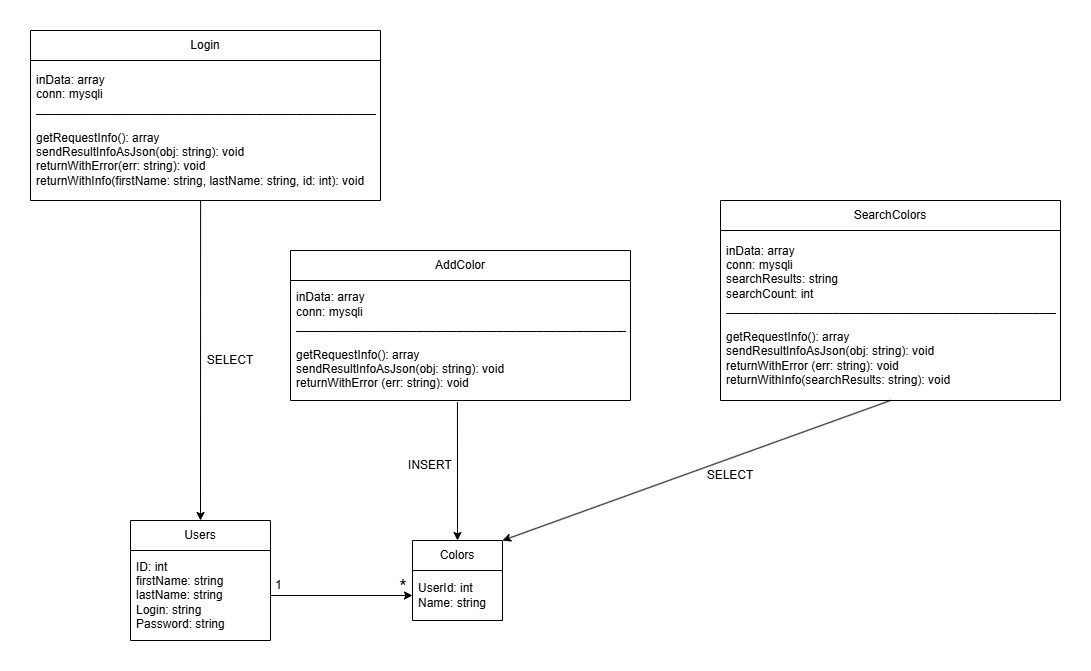

The diagram above was exported from draw.io. Its source (the exported page's mxGraphModel, read from the mxfile embedded in the PNG):
<mxGraphModel dx="1640" dy="855" grid="1" gridSize="10" guides="1" tooltips="1" connect="1" arrows="1" fold="1" page="1" pageScale="1" pageWidth="1100" pageHeight="850" math="0" shadow="0">
  <root>
    <mxCell id="0" />
    <mxCell id="1" parent="0" />
    <mxCell id="PIrErBTJcYzm994Br3Tn-1" parent="1" style="swimlane;fontStyle=0;childLayout=stackLayout;horizontal=1;startSize=30;horizontalStack=0;resizeParent=1;resizeParentMax=0;resizeLast=0;collapsible=1;marginBottom=0;whiteSpace=wrap;html=1;" value="SearchColors" vertex="1">
      <mxGeometry height="200" width="340" x="731" y="220" as="geometry" />
    </mxCell>
    <mxCell id="PIrErBTJcYzm994Br3Tn-2" parent="PIrErBTJcYzm994Br3Tn-1" style="text;strokeColor=none;fillColor=none;align=left;verticalAlign=middle;spacingLeft=4;spacingRight=4;overflow=hidden;points=[[0,0.5],[1,0.5]];portConstraint=eastwest;rotatable=0;whiteSpace=wrap;html=1;" value="inData: array&lt;div&gt;conn: mysqli&lt;/div&gt;&lt;div&gt;searchResults: string&lt;/div&gt;&lt;div&gt;searchCount: int&lt;/div&gt;&lt;div&gt;__________________________________________________&lt;/div&gt;&lt;div&gt;&lt;br&gt;&lt;/div&gt;&lt;div&gt;getRequestInfo(): array&lt;/div&gt;&lt;div&gt;sendResultInfoAsJson(obj: string): void&lt;/div&gt;&lt;div&gt;returnWithError (err: string): void&lt;/div&gt;&lt;div&gt;returnWithInfo(searchResults: string): void&lt;/div&gt;" vertex="1">
      <mxGeometry height="170" width="340" y="30" as="geometry" />
    </mxCell>
    <mxCell id="PIrErBTJcYzm994Br3Tn-6" parent="1" style="swimlane;fontStyle=0;childLayout=stackLayout;horizontal=1;startSize=30;horizontalStack=0;resizeParent=1;resizeParentMax=0;resizeLast=0;collapsible=1;marginBottom=0;whiteSpace=wrap;html=1;" value="AddColor" vertex="1">
      <mxGeometry height="150" width="340" x="301" y="270" as="geometry">
        <mxRectangle height="30" width="70" x="390" y="150" as="alternateBounds" />
      </mxGeometry>
    </mxCell>
    <mxCell id="PIrErBTJcYzm994Br3Tn-7" parent="PIrErBTJcYzm994Br3Tn-6" style="text;strokeColor=none;fillColor=none;align=left;verticalAlign=middle;spacingLeft=4;spacingRight=4;overflow=hidden;points=[[0,0.5],[1,0.5]];portConstraint=eastwest;rotatable=0;whiteSpace=wrap;html=1;" value="inData: array&lt;div&gt;conn: mysqli&lt;/div&gt;&lt;div&gt;__________________________________________________&lt;/div&gt;&lt;div&gt;&lt;br&gt;&lt;/div&gt;&lt;div&gt;getRequestInfo(): array&lt;/div&gt;&lt;div&gt;sendResultInfoAsJson(obj: string): void&lt;/div&gt;&lt;div&gt;returnWithError (err: string): void&lt;/div&gt;" vertex="1">
      <mxGeometry height="120" width="340" y="30" as="geometry" />
    </mxCell>
    <mxCell id="PIrErBTJcYzm994Br3Tn-10" parent="1" style="swimlane;fontStyle=0;childLayout=stackLayout;horizontal=1;startSize=30;horizontalStack=0;resizeParent=1;resizeParentMax=0;resizeLast=0;collapsible=1;marginBottom=0;whiteSpace=wrap;html=1;" value="Login" vertex="1">
      <mxGeometry height="170" width="350" x="41" y="50" as="geometry">
        <mxRectangle height="30" width="70" x="390" y="150" as="alternateBounds" />
      </mxGeometry>
    </mxCell>
    <mxCell id="PIrErBTJcYzm994Br3Tn-11" parent="PIrErBTJcYzm994Br3Tn-10" style="text;strokeColor=none;fillColor=none;align=left;verticalAlign=middle;spacingLeft=4;spacingRight=4;overflow=hidden;points=[[0,0.5],[1,0.5]];portConstraint=eastwest;rotatable=0;whiteSpace=wrap;html=1;" value="inData: array&lt;div&gt;conn: mysqli&lt;/div&gt;&lt;div&gt;____________________________________________________&lt;/div&gt;&lt;div&gt;&lt;br&gt;&lt;/div&gt;&lt;div&gt;getRequestInfo(): array&lt;/div&gt;&lt;div&gt;sendResultInfoAsJson(obj: string): void&lt;/div&gt;&lt;div&gt;returnWithError(err: string): void&lt;/div&gt;&lt;div&gt;returnWithInfo(firstName: string, lastName: string, id: int): void&lt;/div&gt;" vertex="1">
      <mxGeometry height="140" width="350" y="30" as="geometry" />
    </mxCell>
    <mxCell id="PIrErBTJcYzm994Br3Tn-12" parent="1" style="swimlane;fontStyle=0;childLayout=stackLayout;horizontal=1;startSize=30;horizontalStack=0;resizeParent=1;resizeParentMax=0;resizeLast=0;collapsible=1;marginBottom=0;whiteSpace=wrap;html=1;" value="Users" vertex="1">
      <mxGeometry height="120" width="140" x="141" y="540" as="geometry">
        <mxRectangle height="30" width="70" x="390" y="150" as="alternateBounds" />
      </mxGeometry>
    </mxCell>
    <mxCell id="PIrErBTJcYzm994Br3Tn-13" parent="PIrErBTJcYzm994Br3Tn-12" style="text;strokeColor=none;fillColor=none;align=left;verticalAlign=middle;spacingLeft=4;spacingRight=4;overflow=hidden;points=[[0,0.5],[1,0.5]];portConstraint=eastwest;rotatable=0;whiteSpace=wrap;html=1;" value="ID: int&lt;div&gt;firstName: string&lt;/div&gt;&lt;div&gt;lastName: string&lt;/div&gt;&lt;div&gt;Login: string&lt;/div&gt;&lt;div&gt;Password: string&lt;/div&gt;" vertex="1">
      <mxGeometry height="90" width="140" y="30" as="geometry" />
    </mxCell>
    <mxCell id="PIrErBTJcYzm994Br3Tn-14" parent="1" style="swimlane;fontStyle=0;childLayout=stackLayout;horizontal=1;startSize=30;horizontalStack=0;resizeParent=1;resizeParentMax=0;resizeLast=0;collapsible=1;marginBottom=0;whiteSpace=wrap;html=1;" value="Colors" vertex="1">
      <mxGeometry height="80" width="90" x="423" y="560" as="geometry">
        <mxRectangle height="30" width="70" x="390" y="150" as="alternateBounds" />
      </mxGeometry>
    </mxCell>
    <mxCell id="PIrErBTJcYzm994Br3Tn-15" parent="PIrErBTJcYzm994Br3Tn-14" style="text;strokeColor=none;fillColor=none;align=left;verticalAlign=middle;spacingLeft=4;spacingRight=4;overflow=hidden;points=[[0,0.5],[1,0.5]];portConstraint=eastwest;rotatable=0;whiteSpace=wrap;html=1;" value="UserId: int&lt;div&gt;Name: string&lt;/div&gt;" vertex="1">
      <mxGeometry height="50" width="90" y="30" as="geometry" />
    </mxCell>
    <mxCell id="PIrErBTJcYzm994Br3Tn-16" edge="1" parent="1" source="PIrErBTJcYzm994Br3Tn-11" style="endArrow=classic;html=1;rounded=0;exitX=0.486;exitY=1;exitDx=0;exitDy=0;exitPerimeter=0;entryX=0.5;entryY=0;entryDx=0;entryDy=0;" target="PIrErBTJcYzm994Br3Tn-12" value="">
      <mxGeometry height="50" relative="1" width="50" as="geometry">
        <mxPoint x="31" y="430" as="sourcePoint" />
        <mxPoint x="81" y="380" as="targetPoint" />
      </mxGeometry>
    </mxCell>
    <mxCell id="PIrErBTJcYzm994Br3Tn-18" edge="1" parent="1" style="endArrow=classic;html=1;rounded=0;entryX=1;entryY=0;entryDx=0;entryDy=0;" target="PIrErBTJcYzm994Br3Tn-14" value="">
      <mxGeometry height="50" relative="1" width="50" as="geometry">
        <mxPoint x="901" y="420" as="sourcePoint" />
        <mxPoint x="1121" y="320" as="targetPoint" />
      </mxGeometry>
    </mxCell>
    <mxCell id="PIrErBTJcYzm994Br3Tn-19" edge="1" parent="1" source="PIrErBTJcYzm994Br3Tn-7" style="endArrow=classic;html=1;rounded=0;entryX=0.5;entryY=0;entryDx=0;entryDy=0;exitX=0.491;exitY=1.013;exitDx=0;exitDy=0;exitPerimeter=0;" target="PIrErBTJcYzm994Br3Tn-14" value="">
      <mxGeometry height="50" relative="1" width="50" as="geometry">
        <mxPoint x="640" y="420" as="sourcePoint" />
        <mxPoint x="1121" y="320" as="targetPoint" />
      </mxGeometry>
    </mxCell>
    <mxCell id="PIrErBTJcYzm994Br3Tn-20" parent="1" style="text;html=1;whiteSpace=wrap;strokeColor=none;fillColor=none;align=center;verticalAlign=middle;rounded=0;" value="INSERT" vertex="1">
      <mxGeometry height="30" width="60" x="411" y="470" as="geometry" />
    </mxCell>
    <mxCell id="PIrErBTJcYzm994Br3Tn-21" parent="1" style="text;html=1;whiteSpace=wrap;strokeColor=none;fillColor=none;align=center;verticalAlign=middle;rounded=0;" value="SELECT" vertex="1">
      <mxGeometry height="30" width="60" x="711" y="480" as="geometry" />
    </mxCell>
    <mxCell id="PIrErBTJcYzm994Br3Tn-22" parent="1" style="text;html=1;whiteSpace=wrap;strokeColor=none;fillColor=none;align=center;verticalAlign=middle;rounded=0;" value="SELECT" vertex="1">
      <mxGeometry height="30" width="60" x="211" y="365" as="geometry" />
    </mxCell>
    <mxCell id="PIrErBTJcYzm994Br3Tn-23" edge="1" parent="1" source="PIrErBTJcYzm994Br3Tn-13" style="edgeStyle=orthogonalEdgeStyle;rounded=0;orthogonalLoop=1;jettySize=auto;html=1;exitX=1;exitY=0.5;exitDx=0;exitDy=0;entryX=0;entryY=0.5;entryDx=0;entryDy=0;" target="PIrErBTJcYzm994Br3Tn-15">
      <mxGeometry relative="1" as="geometry" />
    </mxCell>
    <mxCell id="PIrErBTJcYzm994Br3Tn-24" parent="1" style="text;html=1;whiteSpace=wrap;strokeColor=none;fillColor=none;align=center;verticalAlign=middle;rounded=0;" value="1&amp;nbsp;" vertex="1">
      <mxGeometry height="30" width="60" x="261" y="590" as="geometry" />
    </mxCell>
    <mxCell id="PIrErBTJcYzm994Br3Tn-27" parent="1" style="text;html=1;whiteSpace=wrap;strokeColor=none;fillColor=none;align=center;verticalAlign=middle;rounded=0;fontSize=19;" value="*" vertex="1">
      <mxGeometry height="30" width="60" x="384" y="592" as="geometry" />
    </mxCell>
  </root>
</mxGraphModel>